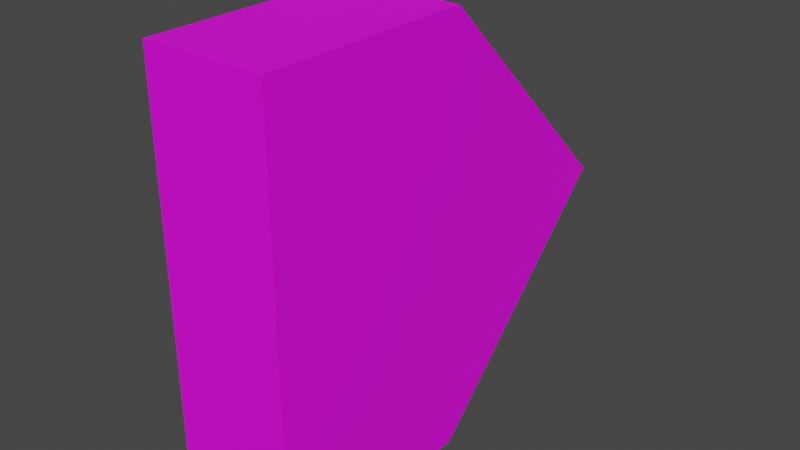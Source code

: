 # Source: arrow1.blend  (saved by Blender 3.6.13; exported with 4.5.12 LTS)
import bpy
from mathutils import Matrix  # noqa: F401  (used for matrix-valued properties, if any)

bpy.ops.wm.read_factory_settings(use_empty=True)
scene = bpy.context.scene
scene.name = 'Scene'

# ---- collections
col_collection = bpy.data.collections.new('Collection'); scene.collection.children.link(col_collection)

# ---- images (referenced by path relative to the original .blend; pixels are not part of the script)
import os
ASSET_DIR = os.environ.get("B2B_ASSET_DIR", "")  # directory of the original .blend (textures are referenced by path, not embedded)
HERE = os.path.dirname(os.path.abspath(__file__))  # packed textures are extracted next to this script under _unpacked/

def load_image(name, relpath, width, height, colorspace="sRGB"):
    """Load a texture the original file referenced (path relative to the .blend, or extracted next to this script)."""
    p = next((c for c in (os.path.join(HERE, relpath), os.path.join(ASSET_DIR, relpath)) if relpath and os.path.exists(c)), "")
    if p:
        img = bpy.data.images.load(p, check_existing=True)
        img.name = name
    else:  # same state as the original file: an image datablock whose file is absent (Cycles renders it pink)
        img = bpy.data.images.new(name, width, height)
        img.source = "FILE"
        img.filepath = "//" + (relpath or name)
    img.colorspace_settings.name = colorspace
    return img
img_arrow_png = load_image('arrow.png', 'Textures/arrow.png', 1024, 1024, 'sRGB')

# ---- materials (node trees are filled in below, after node groups)
mat_arrow_mat = bpy.data.materials.new('Arrow_Mat')
mat_arrow_mat.alpha_threshold = 0.0
mat_arrow_mat.use_transparent_shadow = False
mat_arrow_mat.roughness = 0.5
mat_arrow_mat.line_color = (0.0, 0.0, 0.0, 1.0)

# ---- material node trees
mat_arrow_mat.use_nodes = True; mat_arrow_mat.node_tree.nodes.clear()
_N = mat_arrow_mat.node_tree.nodes; _L = mat_arrow_mat.node_tree.links
n0 = _N.new('ShaderNodeOutputMaterial'); n0.name = 'Material Output'; n0.location = (334, 296)
n1 = _N.new('ShaderNodeBsdfPrincipled'); n1.name = 'Principled BSDF'; n1.location = (44, 296)
n1.distribution = 'GGX'
n1.subsurface_method = 'RANDOM_WALK_SKIN'
n1.inputs[3].default_value = 1.45
n1.inputs[27].default_value = (0.0, 0.0, 0.0, 1.0)
n1.inputs[28].default_value = 1.0
n2 = _N.new('ShaderNodeTexImage'); n2.name = 'Image Texture'; n2.location = (-293, 291)
n2.image = img_arrow_png
_L.new(n1.outputs[0], n0.inputs[0])
_L.new(n2.outputs[0], n1.inputs[0])
n0.is_active_output = True

# ---- world
world_world = bpy.data.worlds.new('World'); scene.world = world_world
world_world.use_nodes = True; world_world.node_tree.nodes.clear()
_N = world_world.node_tree.nodes; _L = world_world.node_tree.links
n0 = _N.new('ShaderNodeOutputWorld'); n0.name = 'World Output'; n0.location = (300, 300)
n1 = _N.new('ShaderNodeBackground'); n1.name = 'Background'; n1.location = (10, 300)
n1.inputs[0].default_value = (0.05088, 0.05088, 0.05088, 1.0)
_L.new(n1.outputs[0], n0.inputs[0])
n0.is_active_output = True
world_world.color = (0.05088, 0.05088, 0.05088)
world_world.use_sun_shadow = False
world_world.sun_shadow_jitter_overblur = 0.0

# ---- meshes
me_cube = bpy.data.meshes.new('Cube')
me_cube.from_pydata([(0.2632, 0.0, 0.9239), (0.2632, 0.0, -0.9239), (0.2632, -0.9239, 0.9239), (0.2632, -0.9239, -0.9239), (-0.2632, 0.0, 0.9239), (-0.2632, 0.0, -0.9239), (-0.2632, -0.9239, 0.9239), (-0.2632, -0.9239, -0.9239), (0.2632, 0.9239, 0.0), (-0.2632, 0.9239, 0.0)], [], [(0, 4, 6, 2), (3, 2, 6, 7), (7, 6, 4, 9, 5), (5, 1, 3, 7), (1, 8, 0, 2, 3), (9, 4, 0, 8), (5, 9, 8, 1)])
_uv = me_cube.uv_layers.new(name='UVMap')
_uv.uv.foreach_set('vector', [0.9592, 0.4218, 0.9592, 0.4218, 0.9592, 0.4218, 0.9592, 0.4218, 0.9592, 0.4218, 0.9592, 0.4218, 0.9592, 0.4218, 0.9592, 0.4218, 0.3375, 0.007422, 0.3375, 0.4574, 0.5625, 0.4574, 0.7875, 0.2324, 0.5625, 0.007422, 0.9592, 0.4218, 0.9592, 0.4218, 0.9592, 0.4218, 0.9592, 0.4218, 0.5625, 0.007422, 0.7875, 0.2324, 0.5625, 0.4574, 0.3375, 0.4574, 0.3375, 0.007422, 0.9592, 0.4218, 0.9592, 0.4218, 0.9592, 0.4218, 0.9592, 0.4218, 0.9592, 0.4218, 0.9592, 0.4218, 0.9592, 0.4218, 0.9592, 0.4218])
me_cube.materials.append(mat_arrow_mat)
me_cube.use_mirror_vertex_groups = False
me_cube.update()

# ---- objects
ob_1_0100_arrow1 = bpy.data.objects.new('1_0100_arrow1', me_cube)

# ---- transforms, parenting, visibility, modifiers, constraints
ob_1_0100_arrow1.location = (0.0, 0.0, 0.0)
ob_1_0100_arrow1.lock_rotations_4d = False
ob_1_0100_arrow1.empty_display_type = 'ARROWS'
ob_1_0100_arrow1.lineart.crease_threshold = 0.0

# ---- collection membership
col_collection.objects.link(ob_1_0100_arrow1)

# ---- scene / render settings (as saved in the file)
scene.frame_start = 1; scene.frame_end = 250; scene.frame_set(1)
scene.render.engine = 'BLENDER_EEVEE_NEXT'
scene.cycles.sampling_pattern = 'TABULATED_SOBOL'
scene.view_settings.view_transform = 'Filmic'
bpy.context.view_layer.update()

# ---- added for rendering (the .blend has no active camera and no usable light): camera, sun
cam_auto = bpy.data.cameras.new('AutoCamera')
cam_auto.lens = 50.0
cam_auto.sensor_width = 36.0
cam_auto.clip_end = 1000.0
ob_auto_camera = bpy.data.objects.new('AutoCamera', cam_auto)
scene.collection.objects.link(ob_auto_camera)
ob_auto_camera.location = (2.46648, -2.95978, 1.97319)
ob_auto_camera.rotation_euler = (1.09748, -7.21219e-08, 0.694738)
scene.camera = ob_auto_camera
light_auto_sun = bpy.data.lights.new('AutoSun', 'SUN')
light_auto_sun.energy = 3.0
light_auto_sun.angle = 0.0523599
ob_auto_sun = bpy.data.objects.new('AutoSun', light_auto_sun)
scene.collection.objects.link(ob_auto_sun)
ob_auto_sun.rotation_euler = (0.872665, 0.174533, 0.523599)
bpy.context.view_layer.update()
